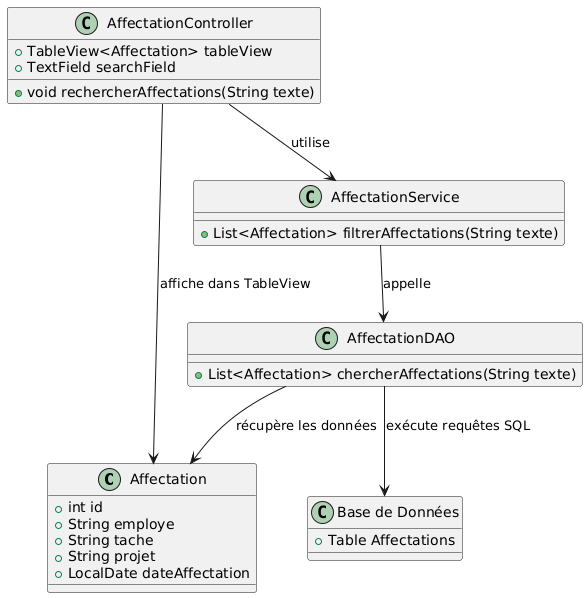

The diagram above was rendered by PlantUML. Its source (embedded in the PNG):
@startuml
class Affectation {
    +int id
    +String employe
    +String tache
    +String projet
    +LocalDate dateAffectation
}

class AffectationController {
    +TableView<Affectation> tableView
    +TextField searchField
    +void rechercherAffectations(String texte)
}

class AffectationService {
    +List<Affectation> filtrerAffectations(String texte)
}

class AffectationDAO {
    +List<Affectation> chercherAffectations(String texte)
}

class "Base de Données" {
    +Table Affectations
}

AffectationController --> AffectationService : utilise
AffectationService --> AffectationDAO : appelle
AffectationDAO --> "Base de Données" : exécute requêtes SQL
AffectationController --> Affectation : affiche dans TableView
AffectationDAO --> Affectation : récupère les données
@enduml